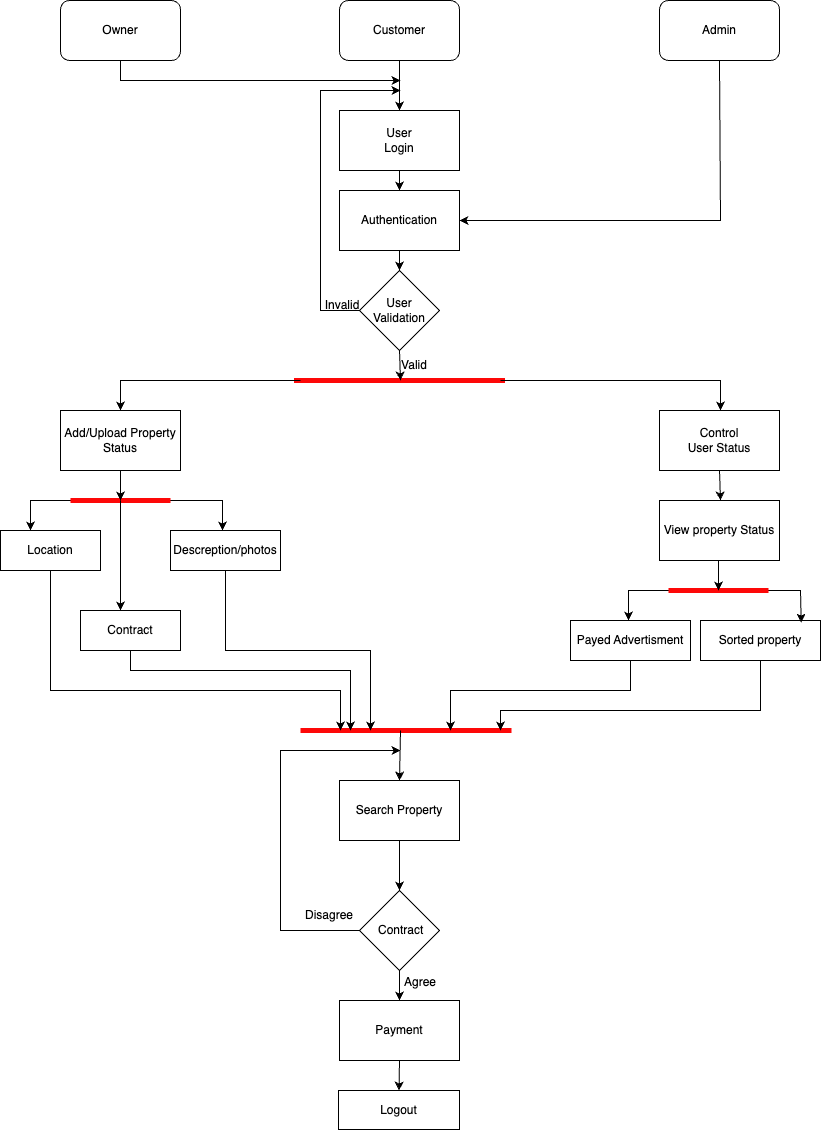

The diagram above was exported from draw.io. Its source (the exported page's mxGraphModel, read from the mxfile embedded in the PNG):
<mxGraphModel dx="1393" dy="808" grid="1" gridSize="10" guides="1" tooltips="1" connect="1" arrows="1" fold="1" page="1" pageScale="1" pageWidth="827" pageHeight="1169" math="0" shadow="0">
  <root>
    <mxCell id="0" />
    <mxCell id="1" parent="0" />
    <mxCell id="YF0Yh20k9SkzW11-5gqR-1" value="Customer" style="rounded=1;whiteSpace=wrap;html=1;" vertex="1" parent="1">
      <mxGeometry x="339" y="30" width="120" height="60" as="geometry" />
    </mxCell>
    <mxCell id="YF0Yh20k9SkzW11-5gqR-2" value="Admin" style="rounded=1;whiteSpace=wrap;html=1;" vertex="1" parent="1">
      <mxGeometry x="659" y="30" width="120" height="60" as="geometry" />
    </mxCell>
    <mxCell id="YF0Yh20k9SkzW11-5gqR-3" value="Owner" style="rounded=1;whiteSpace=wrap;html=1;" vertex="1" parent="1">
      <mxGeometry x="60" y="30" width="120" height="60" as="geometry" />
    </mxCell>
    <mxCell id="YF0Yh20k9SkzW11-5gqR-4" value="Authentication&lt;br&gt;" style="rounded=0;whiteSpace=wrap;html=1;" vertex="1" parent="1">
      <mxGeometry x="339" y="220" width="120" height="60" as="geometry" />
    </mxCell>
    <mxCell id="YF0Yh20k9SkzW11-5gqR-5" value="User&lt;br&gt;Login" style="rounded=0;whiteSpace=wrap;html=1;" vertex="1" parent="1">
      <mxGeometry x="339" y="140" width="120" height="60" as="geometry" />
    </mxCell>
    <mxCell id="YF0Yh20k9SkzW11-5gqR-6" value="User Validation" style="rhombus;whiteSpace=wrap;html=1;" vertex="1" parent="1">
      <mxGeometry x="359" y="300" width="80" height="80" as="geometry" />
    </mxCell>
    <mxCell id="YF0Yh20k9SkzW11-5gqR-8" value="" style="endArrow=none;html=1;rounded=0;strokeWidth=5;strokeColor=#fd0808;" edge="1" parent="1">
      <mxGeometry width="50" height="50" relative="1" as="geometry">
        <mxPoint x="293.5" y="410" as="sourcePoint" />
        <mxPoint x="504.5" y="410" as="targetPoint" />
      </mxGeometry>
    </mxCell>
    <mxCell id="YF0Yh20k9SkzW11-5gqR-9" value="" style="endArrow=classic;html=1;rounded=0;exitX=0.5;exitY=1;exitDx=0;exitDy=0;" edge="1" parent="1" source="YF0Yh20k9SkzW11-5gqR-3">
      <mxGeometry width="50" height="50" relative="1" as="geometry">
        <mxPoint x="110" y="100" as="sourcePoint" />
        <mxPoint x="400" y="110" as="targetPoint" />
        <Array as="points">
          <mxPoint x="120" y="110" />
        </Array>
      </mxGeometry>
    </mxCell>
    <mxCell id="YF0Yh20k9SkzW11-5gqR-10" value="" style="endArrow=classic;html=1;rounded=0;entryX=1;entryY=0.5;entryDx=0;entryDy=0;exitX=0.5;exitY=1;exitDx=0;exitDy=0;" edge="1" parent="1" source="YF0Yh20k9SkzW11-5gqR-2" target="YF0Yh20k9SkzW11-5gqR-4">
      <mxGeometry width="50" height="50" relative="1" as="geometry">
        <mxPoint x="120" y="110" as="sourcePoint" />
        <mxPoint x="350" y="150" as="targetPoint" />
        <Array as="points">
          <mxPoint x="720" y="250" />
        </Array>
      </mxGeometry>
    </mxCell>
    <mxCell id="YF0Yh20k9SkzW11-5gqR-11" value="" style="endArrow=classic;html=1;rounded=0;exitX=0.5;exitY=1;exitDx=0;exitDy=0;entryX=0.5;entryY=0;entryDx=0;entryDy=0;" edge="1" parent="1" source="YF0Yh20k9SkzW11-5gqR-1" target="YF0Yh20k9SkzW11-5gqR-5">
      <mxGeometry width="50" height="50" relative="1" as="geometry">
        <mxPoint x="390" y="310" as="sourcePoint" />
        <mxPoint x="440" y="260" as="targetPoint" />
      </mxGeometry>
    </mxCell>
    <mxCell id="YF0Yh20k9SkzW11-5gqR-13" value="" style="endArrow=classic;html=1;rounded=0;exitX=0.5;exitY=1;exitDx=0;exitDy=0;entryX=0.5;entryY=0;entryDx=0;entryDy=0;" edge="1" parent="1" source="YF0Yh20k9SkzW11-5gqR-5" target="YF0Yh20k9SkzW11-5gqR-4">
      <mxGeometry width="50" height="50" relative="1" as="geometry">
        <mxPoint x="419" y="110" as="sourcePoint" />
        <mxPoint x="419" y="140" as="targetPoint" />
      </mxGeometry>
    </mxCell>
    <mxCell id="YF0Yh20k9SkzW11-5gqR-14" value="" style="endArrow=classic;html=1;rounded=0;exitX=0.5;exitY=1;exitDx=0;exitDy=0;entryX=0.5;entryY=0;entryDx=0;entryDy=0;" edge="1" parent="1" source="YF0Yh20k9SkzW11-5gqR-4" target="YF0Yh20k9SkzW11-5gqR-6">
      <mxGeometry width="50" height="50" relative="1" as="geometry">
        <mxPoint x="409" y="190" as="sourcePoint" />
        <mxPoint x="409" y="230" as="targetPoint" />
      </mxGeometry>
    </mxCell>
    <mxCell id="YF0Yh20k9SkzW11-5gqR-15" value="" style="endArrow=classic;html=1;rounded=0;exitX=0.5;exitY=1;exitDx=0;exitDy=0;" edge="1" parent="1" source="YF0Yh20k9SkzW11-5gqR-6">
      <mxGeometry width="50" height="50" relative="1" as="geometry">
        <mxPoint x="390" y="310" as="sourcePoint" />
        <mxPoint x="400" y="410" as="targetPoint" />
      </mxGeometry>
    </mxCell>
    <mxCell id="YF0Yh20k9SkzW11-5gqR-16" value="" style="endArrow=classic;html=1;rounded=0;exitX=0;exitY=0.5;exitDx=0;exitDy=0;" edge="1" parent="1" source="YF0Yh20k9SkzW11-5gqR-6">
      <mxGeometry width="50" height="50" relative="1" as="geometry">
        <mxPoint x="390" y="310" as="sourcePoint" />
        <mxPoint x="400" y="120" as="targetPoint" />
        <Array as="points">
          <mxPoint x="320" y="340" />
          <mxPoint x="320" y="120" />
        </Array>
      </mxGeometry>
    </mxCell>
    <mxCell id="YF0Yh20k9SkzW11-5gqR-17" value="Invalid" style="text;html=1;strokeColor=none;fillColor=none;align=center;verticalAlign=middle;whiteSpace=wrap;rounded=0;" vertex="1" parent="1">
      <mxGeometry x="312" y="320" width="60" height="30" as="geometry" />
    </mxCell>
    <mxCell id="YF0Yh20k9SkzW11-5gqR-18" value="Valid" style="text;html=1;strokeColor=none;fillColor=none;align=center;verticalAlign=middle;whiteSpace=wrap;rounded=0;" vertex="1" parent="1">
      <mxGeometry x="384" y="380" width="60" height="30" as="geometry" />
    </mxCell>
    <mxCell id="YF0Yh20k9SkzW11-5gqR-19" value="" style="endArrow=classic;html=1;rounded=0;" edge="1" parent="1">
      <mxGeometry width="50" height="50" relative="1" as="geometry">
        <mxPoint x="300" y="410" as="sourcePoint" />
        <mxPoint x="120" y="440" as="targetPoint" />
        <Array as="points">
          <mxPoint x="120" y="410" />
        </Array>
      </mxGeometry>
    </mxCell>
    <mxCell id="YF0Yh20k9SkzW11-5gqR-20" value="" style="endArrow=classic;html=1;rounded=0;" edge="1" parent="1">
      <mxGeometry width="50" height="50" relative="1" as="geometry">
        <mxPoint x="500" y="410" as="sourcePoint" />
        <mxPoint x="720" y="440" as="targetPoint" />
        <Array as="points">
          <mxPoint x="720" y="410" />
        </Array>
      </mxGeometry>
    </mxCell>
    <mxCell id="YF0Yh20k9SkzW11-5gqR-21" value="Add/Upload Property Status" style="rounded=0;whiteSpace=wrap;html=1;" vertex="1" parent="1">
      <mxGeometry x="60" y="440" width="120" height="60" as="geometry" />
    </mxCell>
    <mxCell id="YF0Yh20k9SkzW11-5gqR-22" value="" style="endArrow=none;html=1;rounded=0;strokeWidth=5;strokeColor=#fd0808;" edge="1" parent="1">
      <mxGeometry width="50" height="50" relative="1" as="geometry">
        <mxPoint x="70" y="530" as="sourcePoint" />
        <mxPoint x="170" y="530" as="targetPoint" />
      </mxGeometry>
    </mxCell>
    <mxCell id="YF0Yh20k9SkzW11-5gqR-23" value="" style="endArrow=classic;html=1;rounded=0;" edge="1" parent="1">
      <mxGeometry width="50" height="50" relative="1" as="geometry">
        <mxPoint x="70" y="530" as="sourcePoint" />
        <mxPoint x="30" y="560" as="targetPoint" />
        <Array as="points">
          <mxPoint x="30" y="530" />
        </Array>
      </mxGeometry>
    </mxCell>
    <mxCell id="YF0Yh20k9SkzW11-5gqR-24" value="" style="endArrow=classic;html=1;rounded=0;" edge="1" parent="1">
      <mxGeometry width="50" height="50" relative="1" as="geometry">
        <mxPoint x="170" y="530" as="sourcePoint" />
        <mxPoint x="222" y="560" as="targetPoint" />
        <Array as="points">
          <mxPoint x="222" y="530" />
        </Array>
      </mxGeometry>
    </mxCell>
    <mxCell id="YF0Yh20k9SkzW11-5gqR-25" value="" style="endArrow=classic;html=1;rounded=0;exitX=0.5;exitY=1;exitDx=0;exitDy=0;" edge="1" parent="1" source="YF0Yh20k9SkzW11-5gqR-21">
      <mxGeometry width="50" height="50" relative="1" as="geometry">
        <mxPoint x="390" y="400" as="sourcePoint" />
        <mxPoint x="120" y="530" as="targetPoint" />
      </mxGeometry>
    </mxCell>
    <mxCell id="YF0Yh20k9SkzW11-5gqR-26" value="Descreption/photos" style="rounded=0;whiteSpace=wrap;html=1;" vertex="1" parent="1">
      <mxGeometry x="170" y="560" width="110" height="40" as="geometry" />
    </mxCell>
    <mxCell id="YF0Yh20k9SkzW11-5gqR-27" value="Location" style="rounded=0;whiteSpace=wrap;html=1;" vertex="1" parent="1">
      <mxGeometry y="560" width="100" height="40" as="geometry" />
    </mxCell>
    <mxCell id="YF0Yh20k9SkzW11-5gqR-29" value="Control&lt;br&gt;User Status" style="rounded=0;whiteSpace=wrap;html=1;" vertex="1" parent="1">
      <mxGeometry x="659" y="440" width="120" height="60" as="geometry" />
    </mxCell>
    <mxCell id="YF0Yh20k9SkzW11-5gqR-30" value="" style="endArrow=classic;html=1;rounded=0;exitX=0.5;exitY=1;exitDx=0;exitDy=0;" edge="1" parent="1" source="YF0Yh20k9SkzW11-5gqR-29">
      <mxGeometry width="50" height="50" relative="1" as="geometry">
        <mxPoint x="390" y="450" as="sourcePoint" />
        <mxPoint x="720" y="530" as="targetPoint" />
      </mxGeometry>
    </mxCell>
    <mxCell id="YF0Yh20k9SkzW11-5gqR-31" value="View property Status" style="rounded=0;whiteSpace=wrap;html=1;" vertex="1" parent="1">
      <mxGeometry x="659" y="530" width="120" height="60" as="geometry" />
    </mxCell>
    <mxCell id="YF0Yh20k9SkzW11-5gqR-32" value="Payed Advertisment" style="rounded=0;whiteSpace=wrap;html=1;" vertex="1" parent="1">
      <mxGeometry x="570" y="650" width="120" height="40" as="geometry" />
    </mxCell>
    <mxCell id="YF0Yh20k9SkzW11-5gqR-34" value="Sorted property" style="rounded=0;whiteSpace=wrap;html=1;" vertex="1" parent="1">
      <mxGeometry x="700" y="650" width="120" height="40" as="geometry" />
    </mxCell>
    <mxCell id="YF0Yh20k9SkzW11-5gqR-35" value="" style="endArrow=none;html=1;rounded=0;strokeWidth=5;strokeColor=#fd0808;" edge="1" parent="1">
      <mxGeometry width="50" height="50" relative="1" as="geometry">
        <mxPoint x="668" y="620" as="sourcePoint" />
        <mxPoint x="768" y="620" as="targetPoint" />
      </mxGeometry>
    </mxCell>
    <mxCell id="YF0Yh20k9SkzW11-5gqR-36" value="" style="endArrow=classic;html=1;rounded=0;" edge="1" parent="1">
      <mxGeometry width="50" height="50" relative="1" as="geometry">
        <mxPoint x="668" y="620" as="sourcePoint" />
        <mxPoint x="628" y="650" as="targetPoint" />
        <Array as="points">
          <mxPoint x="628" y="620" />
        </Array>
      </mxGeometry>
    </mxCell>
    <mxCell id="YF0Yh20k9SkzW11-5gqR-37" value="" style="endArrow=classic;html=1;rounded=0;entryX=0.839;entryY=0.053;entryDx=0;entryDy=0;entryPerimeter=0;" edge="1" parent="1" target="YF0Yh20k9SkzW11-5gqR-34">
      <mxGeometry width="50" height="50" relative="1" as="geometry">
        <mxPoint x="768" y="620" as="sourcePoint" />
        <mxPoint x="820" y="650" as="targetPoint" />
        <Array as="points">
          <mxPoint x="800" y="620" />
        </Array>
      </mxGeometry>
    </mxCell>
    <mxCell id="YF0Yh20k9SkzW11-5gqR-38" value="" style="endArrow=classic;html=1;rounded=0;exitX=0.5;exitY=1;exitDx=0;exitDy=0;" edge="1" parent="1">
      <mxGeometry width="50" height="50" relative="1" as="geometry">
        <mxPoint x="718" y="590" as="sourcePoint" />
        <mxPoint x="718" y="620" as="targetPoint" />
      </mxGeometry>
    </mxCell>
    <mxCell id="YF0Yh20k9SkzW11-5gqR-39" value="" style="endArrow=none;html=1;rounded=0;strokeWidth=5;strokeColor=#fd0808;" edge="1" parent="1">
      <mxGeometry width="50" height="50" relative="1" as="geometry">
        <mxPoint x="300" y="760" as="sourcePoint" />
        <mxPoint x="511" y="760" as="targetPoint" />
      </mxGeometry>
    </mxCell>
    <mxCell id="YF0Yh20k9SkzW11-5gqR-40" value="" style="endArrow=classic;html=1;rounded=0;exitX=0.5;exitY=1;exitDx=0;exitDy=0;" edge="1" parent="1" source="YF0Yh20k9SkzW11-5gqR-34">
      <mxGeometry width="50" height="50" relative="1" as="geometry">
        <mxPoint x="450" y="490" as="sourcePoint" />
        <mxPoint x="500" y="760" as="targetPoint" />
        <Array as="points">
          <mxPoint x="760" y="740" />
          <mxPoint x="500" y="740" />
        </Array>
      </mxGeometry>
    </mxCell>
    <mxCell id="YF0Yh20k9SkzW11-5gqR-41" value="" style="endArrow=classic;html=1;rounded=0;exitX=0.5;exitY=1;exitDx=0;exitDy=0;" edge="1" parent="1" source="YF0Yh20k9SkzW11-5gqR-27">
      <mxGeometry width="50" height="50" relative="1" as="geometry">
        <mxPoint x="384" y="600" as="sourcePoint" />
        <mxPoint x="340" y="760" as="targetPoint" />
        <Array as="points">
          <mxPoint x="50" y="720" />
          <mxPoint x="340" y="720" />
        </Array>
      </mxGeometry>
    </mxCell>
    <mxCell id="YF0Yh20k9SkzW11-5gqR-42" value="" style="endArrow=classic;html=1;rounded=0;exitX=0.5;exitY=1;exitDx=0;exitDy=0;" edge="1" parent="1" source="YF0Yh20k9SkzW11-5gqR-32">
      <mxGeometry width="50" height="50" relative="1" as="geometry">
        <mxPoint x="480" y="560" as="sourcePoint" />
        <mxPoint x="450" y="760" as="targetPoint" />
        <Array as="points">
          <mxPoint x="630" y="720" />
          <mxPoint x="450" y="720" />
        </Array>
      </mxGeometry>
    </mxCell>
    <mxCell id="YF0Yh20k9SkzW11-5gqR-43" value="" style="endArrow=classic;html=1;rounded=0;exitX=0.5;exitY=1;exitDx=0;exitDy=0;" edge="1" parent="1" source="YF0Yh20k9SkzW11-5gqR-26">
      <mxGeometry width="50" height="50" relative="1" as="geometry">
        <mxPoint x="309" y="495" as="sourcePoint" />
        <mxPoint x="370" y="760" as="targetPoint" />
        <Array as="points">
          <mxPoint x="225" y="680" />
          <mxPoint x="370" y="680" />
        </Array>
      </mxGeometry>
    </mxCell>
    <mxCell id="YF0Yh20k9SkzW11-5gqR-45" value="Search Property" style="rounded=0;whiteSpace=wrap;html=1;" vertex="1" parent="1">
      <mxGeometry x="339" y="810" width="120" height="60" as="geometry" />
    </mxCell>
    <mxCell id="YF0Yh20k9SkzW11-5gqR-46" value="" style="endArrow=classic;html=1;rounded=0;entryX=0.5;entryY=0;entryDx=0;entryDy=0;" edge="1" parent="1" target="YF0Yh20k9SkzW11-5gqR-45">
      <mxGeometry width="50" height="50" relative="1" as="geometry">
        <mxPoint x="400" y="760" as="sourcePoint" />
        <mxPoint x="500" y="660" as="targetPoint" />
      </mxGeometry>
    </mxCell>
    <mxCell id="YF0Yh20k9SkzW11-5gqR-48" value="Contract" style="rounded=0;whiteSpace=wrap;html=1;" vertex="1" parent="1">
      <mxGeometry x="80" y="640" width="100" height="40" as="geometry" />
    </mxCell>
    <mxCell id="YF0Yh20k9SkzW11-5gqR-49" value="" style="endArrow=classic;html=1;rounded=0;" edge="1" parent="1">
      <mxGeometry width="50" height="50" relative="1" as="geometry">
        <mxPoint x="120" y="530" as="sourcePoint" />
        <mxPoint x="120" y="640" as="targetPoint" />
      </mxGeometry>
    </mxCell>
    <mxCell id="YF0Yh20k9SkzW11-5gqR-50" value="" style="endArrow=classic;html=1;rounded=0;exitX=0.5;exitY=1;exitDx=0;exitDy=0;" edge="1" parent="1" source="YF0Yh20k9SkzW11-5gqR-48">
      <mxGeometry width="50" height="50" relative="1" as="geometry">
        <mxPoint x="235" y="610" as="sourcePoint" />
        <mxPoint x="350" y="760" as="targetPoint" />
        <Array as="points">
          <mxPoint x="130" y="700" />
          <mxPoint x="350" y="700" />
        </Array>
      </mxGeometry>
    </mxCell>
    <mxCell id="YF0Yh20k9SkzW11-5gqR-51" value="&amp;nbsp;Contract" style="rhombus;whiteSpace=wrap;html=1;" vertex="1" parent="1">
      <mxGeometry x="359" y="920" width="80" height="80" as="geometry" />
    </mxCell>
    <mxCell id="YF0Yh20k9SkzW11-5gqR-52" value="" style="endArrow=classic;html=1;rounded=0;entryX=0.5;entryY=0;entryDx=0;entryDy=0;exitX=0.5;exitY=1;exitDx=0;exitDy=0;" edge="1" parent="1" source="YF0Yh20k9SkzW11-5gqR-45" target="YF0Yh20k9SkzW11-5gqR-51">
      <mxGeometry width="50" height="50" relative="1" as="geometry">
        <mxPoint x="410" y="770" as="sourcePoint" />
        <mxPoint x="409" y="820" as="targetPoint" />
      </mxGeometry>
    </mxCell>
    <mxCell id="YF0Yh20k9SkzW11-5gqR-53" value="" style="endArrow=classic;html=1;rounded=0;exitX=0;exitY=0.5;exitDx=0;exitDy=0;" edge="1" parent="1" source="YF0Yh20k9SkzW11-5gqR-51">
      <mxGeometry width="50" height="50" relative="1" as="geometry">
        <mxPoint x="450" y="790" as="sourcePoint" />
        <mxPoint x="400" y="780" as="targetPoint" />
        <Array as="points">
          <mxPoint x="280" y="960" />
          <mxPoint x="280" y="780" />
        </Array>
      </mxGeometry>
    </mxCell>
    <mxCell id="YF0Yh20k9SkzW11-5gqR-54" value="Payment" style="rounded=0;whiteSpace=wrap;html=1;" vertex="1" parent="1">
      <mxGeometry x="339" y="1030" width="120" height="60" as="geometry" />
    </mxCell>
    <mxCell id="YF0Yh20k9SkzW11-5gqR-55" value="" style="endArrow=classic;html=1;rounded=0;entryX=0.5;entryY=0;entryDx=0;entryDy=0;" edge="1" parent="1" target="YF0Yh20k9SkzW11-5gqR-54">
      <mxGeometry width="50" height="50" relative="1" as="geometry">
        <mxPoint x="399" y="1000" as="sourcePoint" />
        <mxPoint x="409" y="930" as="targetPoint" />
      </mxGeometry>
    </mxCell>
    <mxCell id="YF0Yh20k9SkzW11-5gqR-56" value="Agree" style="text;html=1;strokeColor=none;fillColor=none;align=center;verticalAlign=middle;whiteSpace=wrap;rounded=0;" vertex="1" parent="1">
      <mxGeometry x="390" y="997" width="60" height="30" as="geometry" />
    </mxCell>
    <mxCell id="YF0Yh20k9SkzW11-5gqR-57" value="Disagree" style="text;html=1;strokeColor=none;fillColor=none;align=center;verticalAlign=middle;whiteSpace=wrap;rounded=0;" vertex="1" parent="1">
      <mxGeometry x="299" y="930" width="60" height="30" as="geometry" />
    </mxCell>
    <mxCell id="YF0Yh20k9SkzW11-5gqR-58" value="Logout" style="rounded=0;whiteSpace=wrap;html=1;" vertex="1" parent="1">
      <mxGeometry x="338" y="1120" width="121" height="39" as="geometry" />
    </mxCell>
    <mxCell id="YF0Yh20k9SkzW11-5gqR-59" value="" style="endArrow=classic;html=1;rounded=0;entryX=0.5;entryY=0;entryDx=0;entryDy=0;exitX=0.5;exitY=1;exitDx=0;exitDy=0;" edge="1" parent="1" source="YF0Yh20k9SkzW11-5gqR-54" target="YF0Yh20k9SkzW11-5gqR-58">
      <mxGeometry width="50" height="50" relative="1" as="geometry">
        <mxPoint x="409" y="880" as="sourcePoint" />
        <mxPoint x="409" y="930" as="targetPoint" />
      </mxGeometry>
    </mxCell>
  </root>
</mxGraphModel>